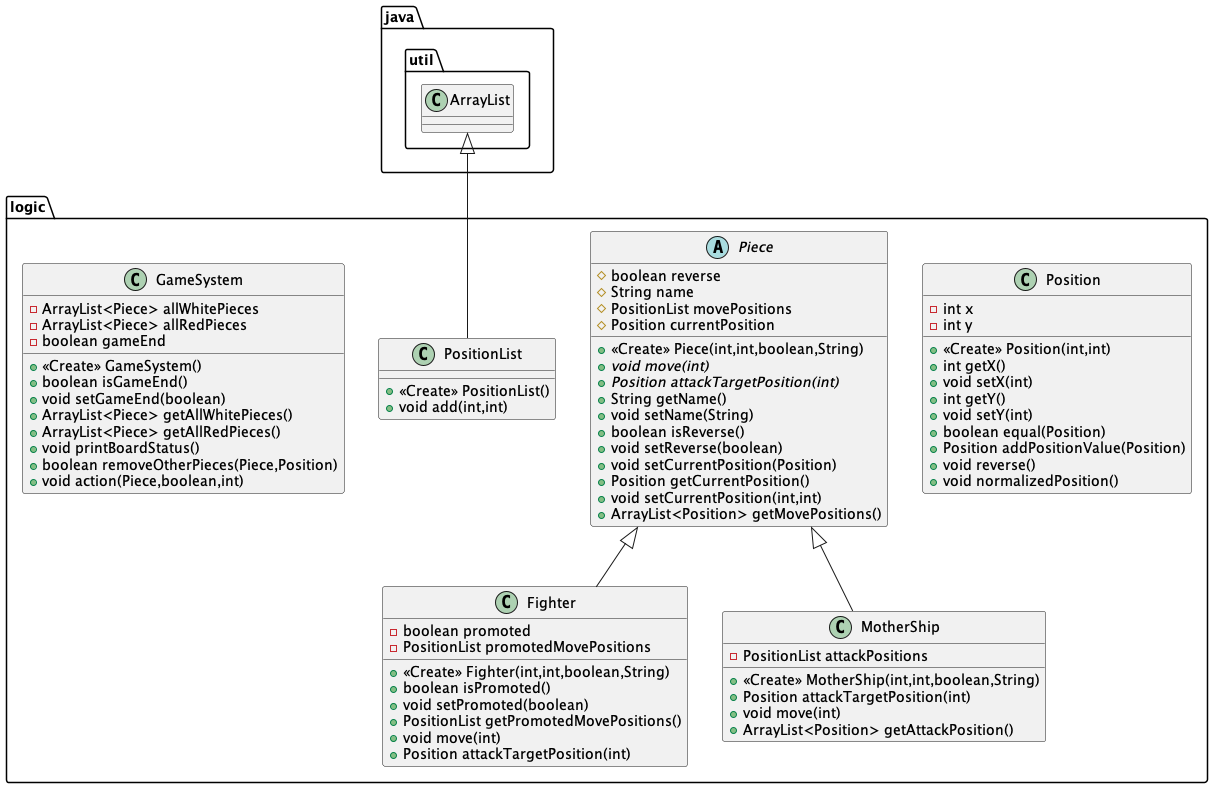

The diagram above was rendered by PlantUML. Its source (embedded in the PNG):
@startuml
class logic.Position {
- int x
- int y
+ <<Create>> Position(int,int)
+ int getX()
+ void setX(int)
+ int getY()
+ void setY(int)
+ boolean equal(Position)
+ Position addPositionValue(Position)
+ void reverse()
+ void normalizedPosition()
}
class logic.Fighter {
- boolean promoted
- PositionList promotedMovePositions
+ <<Create>> Fighter(int,int,boolean,String)
+ boolean isPromoted()
+ void setPromoted(boolean)
+ PositionList getPromotedMovePositions()
+ void move(int)
+ Position attackTargetPosition(int)
}
abstract class logic.Piece {
# boolean reverse
# String name
# PositionList movePositions
# Position currentPosition
+ <<Create>> Piece(int,int,boolean,String)
+ {abstract}void move(int)
+ {abstract}Position attackTargetPosition(int)
+ String getName()
+ void setName(String)
+ boolean isReverse()
+ void setReverse(boolean)
+ void setCurrentPosition(Position)
+ Position getCurrentPosition()
+ void setCurrentPosition(int,int)
+ ArrayList<Position> getMovePositions()
}
class logic.PositionList {
+ <<Create>> PositionList()
+ void add(int,int)
}
class logic.MotherShip {
- PositionList attackPositions
+ <<Create>> MotherShip(int,int,boolean,String)
+ Position attackTargetPosition(int)
+ void move(int)
+ ArrayList<Position> getAttackPosition()
}
class logic.GameSystem {
- ArrayList<Piece> allWhitePieces
- ArrayList<Piece> allRedPieces
- boolean gameEnd
+ <<Create>> GameSystem()
+ boolean isGameEnd()
+ void setGameEnd(boolean)
+ ArrayList<Piece> getAllWhitePieces()
+ ArrayList<Piece> getAllRedPieces()
+ void printBoardStatus()
+ boolean removeOtherPieces(Piece,Position)
+ void action(Piece,boolean,int)
}


logic.Piece <|-- logic.Fighter
java.util.ArrayList <|-- logic.PositionList
logic.Piece <|-- logic.MotherShip
@enduml